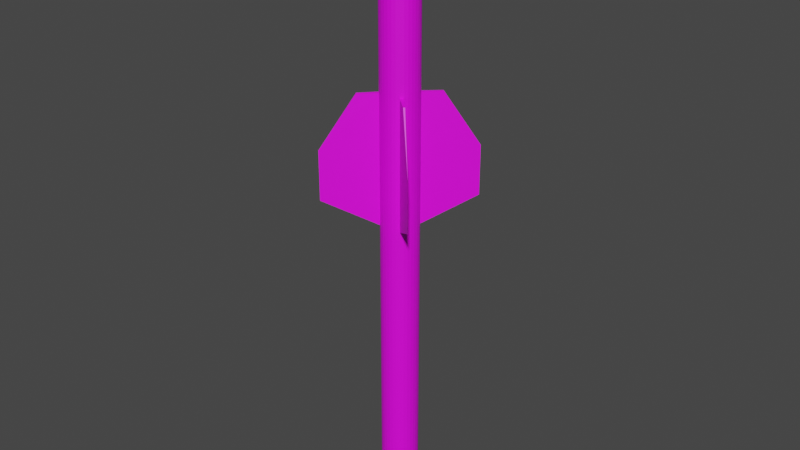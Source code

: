 # Source: Red_Top.blend  (saved by Blender 2.80.75; exported with 4.5.12 LTS)
import bpy
from mathutils import Matrix  # noqa: F401  (used for matrix-valued properties, if any)

bpy.ops.wm.read_factory_settings(use_empty=True)
scene = bpy.context.scene
scene.name = 'Scene'

# ---- collections
col_collection = bpy.data.collections.new('Collection'); scene.collection.children.link(col_collection)

# ---- images (referenced by path relative to the original .blend; pixels are not part of the script)
import os
ASSET_DIR = os.environ.get("B2B_ASSET_DIR", "")  # directory of the original .blend (textures are referenced by path, not embedded)
HERE = os.path.dirname(os.path.abspath(__file__))  # packed textures are extracted next to this script under _unpacked/

def load_image(name, relpath, width, height, colorspace="sRGB"):
    """Load a texture the original file referenced (path relative to the .blend, or extracted next to this script)."""
    p = next((c for c in (os.path.join(HERE, relpath), os.path.join(ASSET_DIR, relpath)) if relpath and os.path.exists(c)), "")
    if p:
        img = bpy.data.images.load(p, check_existing=True)
        img.name = name
    else:  # same state as the original file: an image datablock whose file is absent (Cycles renders it pink)
        img = bpy.data.images.new(name, width, height)
        img.source = "FILE"
        img.filepath = "//" + (relpath or name)
    img.colorspace_settings.name = colorspace
    return img
img_red_top_png_001 = load_image('Red Top.png.001', 'Red Top.png', 1024, 1024, 'sRGB')

# ---- materials (node trees are filled in below, after node groups)
mat_redtop = bpy.data.materials.new('RedTop')
mat_redtop.use_transparent_shadow = False

# ---- material node trees
mat_redtop.use_nodes = True; mat_redtop.node_tree.nodes.clear()
_N = mat_redtop.node_tree.nodes; _L = mat_redtop.node_tree.links
n0 = _N.new('ShaderNodeOutputMaterial'); n0.name = 'Material Output'; n0.location = (300, 300)
n1 = _N.new('ShaderNodeBsdfPrincipled'); n1.name = 'Principled BSDF'; n1.location = (10, 300)
n1.distribution = 'GGX'
n1.subsurface_method = 'BURLEY'
n1.inputs[3].default_value = 1.45
n1.inputs[27].default_value = (0.0, 0.0, 0.0, 1.0)
n1.inputs[28].default_value = 1.0
n2 = _N.new('ShaderNodeTexImage'); n2.name = 'Image Texture'; n2.location = (-336, 71)
n2.image = img_red_top_png_001
_L.new(n1.outputs[0], n0.inputs[0])
_L.new(n2.outputs[0], n1.inputs[0])
n0.is_active_output = True

# ---- world
world_world = bpy.data.worlds.new('World'); scene.world = world_world
world_world.use_nodes = True; world_world.node_tree.nodes.clear()
_N = world_world.node_tree.nodes; _L = world_world.node_tree.links
n0 = _N.new('ShaderNodeOutputWorld'); n0.name = 'World Output'; n0.location = (300, 300)
n1 = _N.new('ShaderNodeBackground'); n1.name = 'Background'; n1.location = (10, 300)
n1.inputs[0].default_value = (0.05088, 0.05088, 0.05088, 1.0)
_L.new(n1.outputs[0], n0.inputs[0])
n0.is_active_output = True
world_world.color = (0.05088, 0.05088, 0.05088)
world_world.use_sun_shadow = False
world_world.sun_shadow_jitter_overblur = 0.0

# ---- meshes
me_cylinder = bpy.data.meshes.new('Cylinder')
me_cylinder.from_pydata([(0.8815, -17.84, 0.4721), (0.8815, 10.66, 0.4721), (0.7725, -17.84, 0.635), (0.7725, 10.66, 0.635), (0.6338, -17.84, 0.7735), (0.6338, 10.66, 0.7735), (0.4707, -17.84, 0.8823), (0.4707, 10.66, 0.8823), (0.2895, -17.84, 0.9572), (0.2895, 10.66, 0.9572), (0.09721, -17.84, 0.9953), (0.09721, 10.66, 0.9953), (-0.09883, -17.84, 0.9951), (-0.09882, 10.66, 0.9951), (-0.2911, -17.84, 0.9567), (-0.2911, 10.66, 0.9567), (-0.4721, -17.84, 0.8815), (-0.4721, 10.66, 0.8815), (-0.635, -17.84, 0.7725), (-0.635, 10.66, 0.7725), (-0.7735, -17.84, 0.6338), (-0.7735, 10.66, 0.6338), (-0.8823, -17.84, 0.4707), (-0.8823, 10.66, 0.4707), (-0.9572, -17.84, 0.2895), (-0.9572, 10.66, 0.2895), (-0.9953, -17.84, 0.09721), (-0.9953, 10.66, 0.09721), (-0.9951, -17.84, -0.09883), (-0.9951, 10.66, -0.09882), (-0.9567, -17.84, -0.2911), (-0.9567, 10.66, -0.2911), (-0.8815, -17.84, -0.4721), (-0.8815, 10.66, -0.4721), (-0.7725, -17.84, -0.635), (-0.7725, 10.66, -0.635), (-0.6338, -17.84, -0.7735), (-0.6338, 10.66, -0.7735), (-0.4707, -17.84, -0.8823), (-0.4707, 10.66, -0.8823), (-0.2895, -17.84, -0.9572), (-0.2895, 10.66, -0.9572), (-0.09721, -17.84, -0.9953), (-0.09721, 10.66, -0.9953), (0.09882, -17.84, -0.9951), (0.09883, 10.66, -0.9951), (0.2911, -17.84, -0.9567), (0.2911, 10.66, -0.9567), (0.4721, -17.84, -0.8815), (0.4721, 10.66, -0.8815), (0.635, -17.84, -0.7725), (0.635, 10.66, -0.7725), (0.7735, -17.84, -0.6338), (0.7735, 10.66, -0.6338), (0.8823, -17.84, -0.4707), (0.8823, 10.66, -0.4707), (0.9572, -17.84, -0.2895), (0.9572, 10.66, -0.2895), (0.9953, -17.84, -0.09721), (0.9953, 10.66, -0.09721), (0.9951, -17.84, 0.09883), (0.9951, 10.66, 0.09883), (0.9567, -17.84, 0.2911), (0.9567, 10.66, 0.2911), (0.5643, 11.47, 0.4639), (0.644, 11.47, 0.3449), (0.463, 11.47, 0.5651), (0.3438, 11.47, 0.6445), (0.2115, 11.47, 0.6992), (0.07102, 11.47, 0.7271), (-0.07219, 11.47, 0.727), (-0.2126, 11.47, 0.6989), (-0.3449, 11.47, 0.644), (-0.4639, 11.47, 0.5643), (-0.5651, 11.47, 0.463), (-0.6445, 11.47, 0.3438), (-0.6992, 11.47, 0.2115), (-0.7271, 11.47, 0.07102), (-0.7269, 11.47, -0.07219), (-0.6989, 11.47, -0.2126), (-0.644, 11.47, -0.3449), (-0.5643, 11.47, -0.4639), (-0.463, 11.47, -0.5651), (-0.3438, 11.47, -0.6445), (-0.2115, 11.47, -0.6992), (-0.07101, 11.47, -0.7271), (0.0722, 11.47, -0.7269), (0.2126, 11.47, -0.6989), (0.3449, 11.47, -0.644), (0.4639, 11.47, -0.5643), (0.5651, 11.47, -0.463), (0.6445, 11.47, -0.3438), (0.6992, 11.47, -0.2115), (0.7271, 11.47, -0.07101), (0.727, 11.47, 0.0722), (0.6989, 11.47, 0.2126), (0.6672, 11.47, 0.5485), (0.7614, 11.47, 0.4078), (0.5474, 11.47, 0.6681), (0.4065, 11.47, 0.762), (0.25, 11.47, 0.8267), (0.08396, 11.47, 0.8596), (-0.08535, 11.47, 0.8595), (-0.2514, 11.47, 0.8263), (-0.4078, 11.47, 0.7614), (-0.5485, 11.47, 0.6672), (-0.6681, 11.47, 0.5474), (-0.762, 11.47, 0.4065), (-0.8267, 11.47, 0.25), (-0.8596, 11.47, 0.08396), (-0.8595, 11.47, -0.08535), (-0.8263, 11.47, -0.2514), (-0.7614, 11.47, -0.4078), (-0.6672, 11.47, -0.5485), (-0.5474, 11.47, -0.6681), (-0.4065, 11.47, -0.762), (-0.25, 11.47, -0.8267), (-0.08396, 11.47, -0.8596), (0.08536, 11.47, -0.8595), (0.2514, 11.47, -0.8263), (0.4078, 11.47, -0.7614), (0.5485, 11.47, -0.6672), (0.6681, 11.47, -0.5474), (0.762, 11.47, -0.4065), (0.8267, 11.47, -0.25), (0.8596, 11.47, -0.08396), (0.8595, 11.47, 0.08536), (0.8263, 11.47, 0.2514), (0.5643, 10.64, 0.4639), (0.644, 10.64, 0.3449), (0.463, 10.64, 0.5651), (0.3438, 10.64, 0.6445), (0.2115, 10.64, 0.6992), (0.07101, 10.64, 0.7271), (-0.07219, 10.64, 0.727), (-0.2126, 10.64, 0.6989), (-0.3449, 10.64, 0.644), (-0.4639, 10.64, 0.5643), (-0.5651, 10.64, 0.463), (-0.6445, 10.64, 0.3438), (-0.6992, 10.64, 0.2115), (-0.7271, 10.64, 0.07102), (-0.7269, 10.64, -0.07219), (-0.6989, 10.64, -0.2126), (-0.644, 10.64, -0.3449), (-0.5643, 10.64, -0.4639), (-0.463, 10.64, -0.5651), (-0.3438, 10.64, -0.6445), (-0.2115, 10.64, -0.6992), (-0.07101, 10.64, -0.7271), (0.0722, 10.64, -0.7269), (0.2126, 10.64, -0.6989), (0.3449, 10.64, -0.644), (0.4639, 10.64, -0.5643), (0.5651, 10.64, -0.463), (0.6445, 10.64, -0.3438), (0.6992, 10.64, -0.2115), (0.7271, 10.64, -0.07101), (0.727, 10.64, 0.0722), (0.6989, 10.64, 0.2126), (0.7997, -18.09, 0.4283), (0.7008, -18.09, 0.576), (0.5749, -18.09, 0.7017), (0.427, -18.09, 0.8004), (0.2626, -18.09, 0.8683), (0.08818, -18.09, 0.9028), (-0.08965, -18.09, 0.9027), (-0.264, -18.09, 0.8679), (-0.4283, -18.09, 0.7997), (-0.5761, -18.09, 0.7008), (-0.7017, -18.09, 0.5749), (-0.8004, -18.09, 0.427), (-0.8683, -18.09, 0.2626), (-0.9028, -18.09, 0.08818), (-0.9027, -18.09, -0.08965), (-0.8679, -18.09, -0.264), (-0.7997, -18.09, -0.4283), (-0.7008, -18.09, -0.576), (-0.5749, -18.09, -0.7017), (-0.427, -18.09, -0.8004), (-0.2626, -18.09, -0.8683), (-0.08818, -18.09, -0.9028), (0.08965, -18.09, -0.9027), (0.264, -18.09, -0.8679), (0.4283, -18.09, -0.7997), (0.576, -18.09, -0.7008), (0.7017, -18.09, -0.5749), (0.8004, -18.09, -0.427), (0.8683, -18.09, -0.2626), (0.9028, -18.09, -0.08818), (0.9027, -18.09, 0.08965), (0.8679, -18.09, 0.264), (0.6162, -18.4, 0.33), (0.5399, -18.4, 0.4438), (0.443, -18.4, 0.5407), (0.329, -18.4, 0.6167), (0.2024, -18.4, 0.669), (0.06794, -18.4, 0.6956), (-0.06908, -18.4, 0.6955), (-0.2034, -18.4, 0.6687), (-0.33, -18.4, 0.6162), (-0.4439, -18.4, 0.5399), (-0.5407, -18.4, 0.443), (-0.6167, -18.4, 0.329), (-0.669, -18.4, 0.2024), (-0.6956, -18.4, 0.06794), (-0.6955, -18.4, -0.06907), (-0.6687, -18.4, -0.2034), (-0.6162, -18.4, -0.33), (-0.5399, -18.4, -0.4438), (-0.443, -18.4, -0.5407), (-0.329, -18.4, -0.6167), (-0.2024, -18.4, -0.669), (-0.06795, -18.4, -0.6956), (0.06907, -18.4, -0.6955), (0.2034, -18.4, -0.6687), (0.33, -18.4, -0.6162), (0.4438, -18.4, -0.5399), (0.5407, -18.4, -0.443), (0.6167, -18.4, -0.329), (0.669, -18.4, -0.2024), (0.6956, -18.4, -0.06794), (0.6955, -18.4, 0.06907), (0.6687, -18.4, 0.2034), (-2.164e-06, -18.67, 0.0), (0.9951, -3.513, 0.09883), (0.9953, -3.513, -0.09721), (0.9572, -3.513, -0.2895), (0.8823, -3.513, -0.4707), (0.7735, -3.513, -0.6338), (0.635, -3.513, -0.7725), (0.4721, -3.513, -0.8815), (0.2911, -3.513, -0.9567), (0.09882, -3.513, -0.9951), (-0.09721, -3.513, -0.9953), (-0.2895, -3.513, -0.9572), (-0.4707, -3.513, -0.8823), (-0.6338, -3.513, -0.7735), (-0.7725, -3.513, -0.635), (-0.8815, -3.513, -0.4721), (-0.9567, -3.513, -0.2911), (-0.9951, -3.513, -0.09882), (-0.9953, -3.513, 0.09721), (-0.9572, -3.513, 0.2895), (-0.8823, -3.513, 0.4707), (-0.7735, -3.513, 0.6338), (-0.635, -3.513, 0.7725), (-0.4721, -3.513, 0.8815), (-0.2911, -3.513, 0.9567), (-0.09883, -3.513, 0.9951), (0.09721, -3.513, 0.9953), (0.2895, -3.513, 0.9572), (0.4707, -3.513, 0.8823), (0.6338, -3.513, 0.7735), (0.7725, -3.513, 0.635), (0.8815, -3.513, 0.4721), (0.9567, -3.513, 0.2911), (0.8815, 3.402, 0.4721), (0.9567, 3.402, 0.2911), (0.9951, 3.402, 0.09883), (0.9953, 3.402, -0.09721), (0.9572, 3.402, -0.2895), (0.8823, 3.402, -0.4707), (0.7735, 3.402, -0.6338), (0.635, 3.402, -0.7725), (0.4721, 3.402, -0.8815), (0.2911, 3.402, -0.9567), (0.09883, 3.402, -0.9951), (-0.09721, 3.402, -0.9953), (-0.2895, 3.402, -0.9572), (-0.4707, 3.402, -0.8823), (-0.6338, 3.402, -0.7735), (-0.7725, 3.402, -0.635), (-0.8815, 3.402, -0.4721), (-0.9567, 3.402, -0.2911), (-0.9951, 3.402, -0.09882), (-0.9953, 3.402, 0.09721), (-0.9572, 3.402, 0.2895), (-0.8823, 3.402, 0.4707), (-0.7735, 3.402, 0.6338), (-0.635, 3.402, 0.7725), (-0.4721, 3.402, 0.8815), (-0.2911, 3.402, 0.9567), (-0.09882, 3.402, 0.9951), (0.09721, 3.402, 0.9953), (0.2895, 3.402, 0.9572), (0.4707, 3.402, 0.8823), (0.6338, 3.402, 0.7735), (0.7725, 3.402, 0.635), (0.8815, 8.795, 0.4721), (0.9567, 8.795, 0.2911), (0.9951, 8.795, 0.09883), (0.9953, 8.795, -0.09721), (0.9572, 8.795, -0.2895), (0.8823, 8.795, -0.4707), (0.7735, 8.795, -0.6338), (0.635, 8.795, -0.7725), (0.4721, 8.795, -0.8815), (0.2911, 8.795, -0.9567), (0.09883, 8.795, -0.9951), (-0.09721, 8.795, -0.9953), (-0.2895, 8.795, -0.9572), (-0.4707, 8.795, -0.8823), (-0.6338, 8.795, -0.7735), (-0.7725, 8.795, -0.635), (-0.8815, 8.795, -0.4721), (-0.9567, 8.795, -0.2911), (-0.9951, 8.795, -0.09882), (-0.9953, 8.795, 0.09721), (-0.9572, 8.795, 0.2895), (-0.8823, 8.795, 0.4707), (-0.7735, 8.795, 0.6338), (-0.635, 8.795, 0.7725), (-0.4721, 8.795, 0.8815), (-0.2911, 8.795, 0.9567), (-0.09882, 8.795, 0.9951), (0.09721, 8.795, 0.9953), (0.2895, 8.795, 0.9572), (0.4707, 8.795, 0.8823), (0.6338, 8.795, 0.7735), (0.7725, 8.795, 0.635), (-2.061, 3.402, -0.05068), (-2.061, 3.402, 0.04734), (-3.908, -2.092, -0.00317), (-3.908, 0.56, -0.00317), (2.061, 3.402, 0.05068), (2.061, 3.402, -0.04733), (3.908, -2.092, 0.003177), (3.908, 0.56, 0.003178), (-0.05068, 3.402, 2.061), (0.04734, 3.402, 2.061), (-0.003171, 0.56, 3.908), (-0.003172, -2.092, 3.908), (0.05068, 3.402, -2.061), (-0.04733, 3.402, -2.061), (0.003175, 0.56, -3.908), (-0.002247, 10.66, 2.771), (0.003174, -2.092, -3.908), (0.002252, 10.66, -2.771), (2.771, 10.66, 0.002254), (-2.771, 10.66, -0.002248), (0.4948, 10.64, 0.4067), (0.5646, 10.64, 0.3024), (0.4059, 10.64, 0.4954), (0.3015, 10.64, 0.5651), (0.1854, 10.64, 0.6131), (0.06226, 10.64, 0.6375), (-0.0633, 10.64, 0.6374), (-0.1864, 10.64, 0.6128), (-0.3024, 10.64, 0.5646), (-0.4067, 10.64, 0.4948), (-0.4954, 10.64, 0.4059), (-0.5651, 10.64, 0.3015), (-0.6131, 10.64, 0.1854), (-0.6375, 10.64, 0.06226), (-0.6374, 10.64, -0.06329), (-0.6128, 10.64, -0.1864), (-0.5646, 10.64, -0.3024), (-0.4948, 10.64, -0.4067), (-0.4059, 10.64, -0.4954), (-0.3015, 10.64, -0.5651), (-0.1854, 10.64, -0.6131), (-0.06226, 10.64, -0.6375), (0.0633, 10.64, -0.6374), (0.1864, 10.64, -0.6128), (0.3024, 10.64, -0.5646), (0.4067, 10.64, -0.4948), (0.4954, 10.64, -0.4059), (0.5651, 10.64, -0.3015), (0.6131, 10.64, -0.1854), (0.6375, 10.64, -0.06226), (0.6374, 10.64, 0.0633), (0.6128, 10.64, 0.1864), (0.4948, 10.64, 0.4067), (0.5646, 10.64, 0.3024), (0.4059, 10.64, 0.4954), (0.3015, 10.64, 0.5651), (0.1854, 10.64, 0.6131), (0.06226, 10.64, 0.6375), (-0.0633, 10.64, 0.6374), (-0.1864, 10.64, 0.6128), (-0.3024, 10.64, 0.5646), (-0.4067, 10.64, 0.4948), (-0.4954, 10.64, 0.4059), (-0.5651, 10.64, 0.3015), (-0.6131, 10.64, 0.1854), (-0.6375, 10.64, 0.06226), (-0.6374, 10.64, -0.06329), (-0.6128, 10.64, -0.1864), (-0.5646, 10.64, -0.3024), (-0.4948, 10.64, -0.4067), (-0.4059, 10.64, -0.4954), (-0.3015, 10.64, -0.5651), (-0.1854, 10.64, -0.6131), (-0.06226, 10.64, -0.6375), (0.0633, 10.64, -0.6374), (0.1864, 10.64, -0.6128), (0.3024, 10.64, -0.5646), (0.4067, 10.64, -0.4948), (0.4954, 10.64, -0.4059), (0.5651, 10.64, -0.3015), (0.6131, 10.64, -0.1854), (0.6375, 10.64, -0.06226), (0.6374, 10.64, 0.0633), (0.6128, 10.64, 0.1864), (0.4948, 11.43, 0.4067), (0.5646, 11.43, 0.3024), (0.4059, 11.43, 0.4954), (0.3015, 11.43, 0.5651), (0.1854, 11.43, 0.6131), (0.06226, 11.43, 0.6375), (-0.0633, 11.43, 0.6374), (-0.1864, 11.43, 0.6128), (-0.3024, 11.43, 0.5646), (-0.4067, 11.43, 0.4948), (-0.4954, 11.43, 0.4059), (-0.5651, 11.43, 0.3015), (-0.6131, 11.43, 0.1854), (-0.6375, 11.43, 0.06227), (-0.6374, 11.43, -0.06329), (-0.6128, 11.43, -0.1864), (-0.5646, 11.43, -0.3024), (-0.4948, 11.43, -0.4067), (-0.4059, 11.43, -0.4954), (-0.3015, 11.43, -0.5651), (-0.1854, 11.43, -0.6131), (-0.06226, 11.43, -0.6375), (0.0633, 11.43, -0.6374), (0.1864, 11.43, -0.6128), (0.3024, 11.43, -0.5646), (0.4067, 11.43, -0.4948), (0.4954, 11.43, -0.4059), (0.5651, 11.43, -0.3015), (0.6131, 11.43, -0.1854), (0.6375, 11.43, -0.06226), (0.6374, 11.43, 0.0633), (0.6128, 11.43, 0.1864), (0.3844, 11.43, 0.316), (0.4387, 11.43, 0.2349), (0.3154, 11.43, 0.3849), (0.2342, 11.43, 0.439), (0.1441, 11.43, 0.4763), (0.04837, 11.43, 0.4953), (-0.04917, 11.43, 0.4952), (-0.1448, 11.43, 0.4761), (-0.2349, 11.43, 0.4387), (-0.316, 11.43, 0.3844), (-0.3849, 11.43, 0.3154), (-0.439, 11.43, 0.2342), (-0.4763, 11.43, 0.1441), (-0.4953, 11.43, 0.04838), (-0.4952, 11.43, -0.04917), (-0.4761, 11.43, -0.1448), (-0.4387, 11.43, -0.2349), (-0.3844, 11.43, -0.316), (-0.3154, 11.43, -0.3849), (-0.2342, 11.43, -0.439), (-0.1441, 11.43, -0.4763), (-0.04837, 11.43, -0.4952), (0.04918, 11.43, -0.4952), (0.1448, 11.43, -0.4761), (0.2349, 11.43, -0.4387), (0.316, 11.43, -0.3844), (0.3849, 11.43, -0.3154), (0.439, 11.43, -0.2342), (0.4763, 11.43, -0.1441), (0.4953, 11.43, -0.04837), (0.4952, 11.43, 0.04918), (0.4761, 11.43, 0.1448), (0.3844, 10.78, 0.316), (0.4387, 10.78, 0.2349), (0.3154, 10.78, 0.3849), (0.2342, 10.78, 0.439), (0.1441, 10.78, 0.4763), (0.04837, 10.78, 0.4953), (-0.04918, 10.78, 0.4952), (-0.1448, 10.78, 0.4761), (-0.2349, 10.78, 0.4387), (-0.316, 10.78, 0.3844), (-0.3849, 10.78, 0.3154), (-0.439, 10.78, 0.2342), (-0.4763, 10.78, 0.1441), (-0.4953, 10.78, 0.04838), (-0.4952, 10.78, -0.04917), (-0.4761, 10.78, -0.1448), (-0.4387, 10.78, -0.2349), (-0.3844, 10.78, -0.316), (-0.3154, 10.78, -0.3849), (-0.2342, 10.78, -0.439), (-0.1441, 10.78, -0.4763), (-0.04837, 10.78, -0.4952), (0.04918, 10.78, -0.4952), (0.1448, 10.78, -0.4761), (0.2349, 10.78, -0.4387), (0.316, 10.78, -0.3844), (0.3849, 10.78, -0.3154), (0.439, 10.78, -0.2342), (0.4763, 10.78, -0.1441), (0.4953, 10.78, -0.04837), (0.4952, 10.78, 0.04918), (0.4761, 10.78, 0.1448)], [], [(289, 1, 3, 320), (320, 3, 5, 319), (319, 5, 7, 318), (318, 7, 9, 317), (317, 9, 11, 316), (315, 13, 15, 314), (314, 15, 17, 313), (313, 17, 19, 312), (312, 19, 21, 311), (311, 21, 23, 310), (310, 23, 25, 309), (309, 25, 27, 308), (307, 29, 31, 306), (306, 31, 33, 305), (305, 33, 35, 304), (304, 35, 37, 303), (303, 37, 39, 302), (302, 39, 41, 301), (301, 41, 43, 300), (300, 338, 299), (299, 45, 47, 298), (298, 47, 49, 297), (297, 49, 51, 296), (296, 51, 53, 295), (295, 53, 55, 294), (294, 55, 57, 293), (293, 57, 59, 292), (15, 13, 102, 103), (291, 61, 63, 290), (290, 63, 1, 289), (4, 6, 163, 162), (86, 85, 149, 150), (33, 31, 111, 112), (51, 49, 120, 121), (7, 5, 98, 99), (25, 23, 107, 108), (43, 41, 116, 117), (61, 59, 125, 126), (17, 15, 103, 104), (35, 33, 112, 113), (53, 51, 121, 122), (9, 7, 99, 100), (27, 25, 108, 109), (45, 43, 117, 118), (63, 61, 126, 127), (19, 17, 104, 105), (37, 35, 113, 114), (55, 53, 122, 123), (11, 9, 100, 101), (29, 27, 109, 110), (47, 45, 118, 119), (3, 1, 97, 96), (1, 63, 127, 97), (21, 19, 105, 106), (39, 37, 114, 115), (57, 55, 123, 124), (13, 11, 101, 102), (31, 29, 110, 111), (49, 47, 119, 120), (5, 3, 96, 98), (23, 21, 106, 107), (41, 39, 115, 116), (59, 57, 124, 125), (65, 64, 96, 97), (64, 66, 98, 96), (66, 67, 99, 98), (67, 68, 100, 99), (68, 69, 101, 100), (69, 70, 102, 101), (70, 71, 103, 102), (71, 72, 104, 103), (72, 73, 105, 104), (73, 74, 106, 105), (74, 75, 107, 106), (75, 76, 108, 107), (76, 77, 109, 108), (77, 78, 110, 109), (78, 79, 111, 110), (79, 80, 112, 111), (80, 81, 113, 112), (81, 82, 114, 113), (82, 83, 115, 114), (83, 84, 116, 115), (84, 85, 117, 116), (85, 86, 118, 117), (86, 87, 119, 118), (87, 88, 120, 119), (88, 89, 121, 120), (89, 90, 122, 121), (90, 91, 123, 122), (91, 92, 124, 123), (92, 93, 125, 124), (93, 94, 126, 125), (94, 95, 127, 126), (95, 65, 97, 127), (136, 135, 348, 349), (73, 72, 136, 137), (87, 86, 150, 151), (74, 73, 137, 138), (88, 87, 151, 152), (75, 74, 138, 139), (89, 88, 152, 153), (76, 75, 139, 140), (90, 89, 153, 154), (77, 76, 140, 141), (91, 90, 154, 155), (78, 77, 141, 142), (64, 65, 129, 128), (92, 91, 155, 156), (79, 78, 142, 143), (66, 64, 128, 130), (93, 92, 156, 157), (80, 79, 143, 144), (67, 66, 130, 131), (94, 93, 157, 158), (81, 80, 144, 145), (68, 67, 131, 132), (95, 94, 158, 159), (82, 81, 145, 146), (69, 68, 132, 133), (65, 95, 159, 129), (83, 82, 146, 147), (70, 69, 133, 134), (84, 83, 147, 148), (71, 70, 134, 135), (85, 84, 148, 149), (72, 71, 135, 136), (160, 161, 193, 192), (22, 24, 172, 171), (40, 42, 181, 180), (58, 60, 190, 189), (14, 16, 168, 167), (32, 34, 177, 176), (50, 52, 186, 185), (6, 8, 164, 163), (24, 26, 173, 172), (42, 44, 182, 181), (60, 62, 191, 190), (16, 18, 169, 168), (34, 36, 178, 177), (52, 54, 187, 186), (8, 10, 165, 164), (26, 28, 174, 173), (44, 46, 183, 182), (0, 2, 161, 160), (62, 0, 160, 191), (18, 20, 170, 169), (36, 38, 179, 178), (54, 56, 188, 187), (10, 12, 166, 165), (28, 30, 175, 174), (46, 48, 184, 183), (2, 4, 162, 161), (20, 22, 171, 170), (38, 40, 180, 179), (56, 58, 189, 188), (12, 14, 167, 166), (30, 32, 176, 175), (48, 50, 185, 184), (195, 196, 224), (187, 188, 220, 219), (174, 175, 207, 206), (161, 162, 194, 193), (188, 189, 221, 220), (175, 176, 208, 207), (162, 163, 195, 194), (189, 190, 222, 221), (176, 177, 209, 208), (163, 164, 196, 195), (190, 191, 223, 222), (177, 178, 210, 209), (164, 165, 197, 196), (191, 160, 192, 223), (178, 179, 211, 210), (165, 166, 198, 197), (179, 180, 212, 211), (166, 167, 199, 198), (180, 181, 213, 212), (167, 168, 200, 199), (181, 182, 214, 213), (168, 169, 201, 200), (182, 183, 215, 214), (169, 170, 202, 201), (183, 184, 216, 215), (170, 171, 203, 202), (184, 185, 217, 216), (171, 172, 204, 203), (185, 186, 218, 217), (172, 173, 205, 204), (186, 187, 219, 218), (173, 174, 206, 205), (62, 256, 255, 0), (222, 223, 224), (209, 210, 224), (196, 197, 224), (223, 192, 224), (210, 211, 224), (197, 198, 224), (211, 212, 224), (198, 199, 224), (212, 213, 224), (199, 200, 224), (213, 214, 224), (200, 201, 224), (214, 215, 224), (201, 202, 224), (215, 216, 224), (202, 203, 224), (216, 217, 224), (203, 204, 224), (217, 218, 224), (204, 205, 224), (218, 219, 224), (205, 206, 224), (192, 193, 224), (219, 220, 224), (206, 207, 224), (193, 194, 224), (220, 221, 224), (207, 208, 224), (194, 195, 224), (221, 222, 224), (208, 209, 224), (60, 225, 256, 62), (58, 226, 225, 60), (56, 227, 226, 58), (54, 228, 227, 56), (52, 229, 228, 54), (50, 230, 229, 52), (48, 231, 230, 50), (46, 232, 231, 48), (44, 233, 232, 46), (42, 234, 233, 44), (40, 235, 234, 42), (38, 236, 235, 40), (36, 237, 236, 38), (34, 238, 237, 36), (32, 239, 238, 34), (30, 240, 239, 32), (28, 241, 240, 30), (26, 242, 241, 28), (24, 243, 242, 26), (22, 244, 243, 24), (20, 245, 244, 22), (18, 246, 245, 20), (16, 247, 246, 18), (14, 248, 247, 16), (12, 249, 248, 14), (10, 250, 249, 12), (8, 251, 250, 10), (6, 252, 251, 8), (4, 253, 252, 6), (2, 254, 253, 4), (0, 255, 254, 2), (256, 258, 257, 255), (225, 259, 258, 256), (227, 261, 260, 226), (228, 262, 261, 227), (229, 263, 262, 228), (230, 264, 263, 229), (231, 265, 264, 230), (232, 266, 265, 231), (233, 267, 266, 232), (268, 267, 333, 334), (235, 269, 268, 234), (236, 270, 269, 235), (237, 271, 270, 236), (238, 272, 271, 237), (239, 273, 272, 238), (240, 274, 273, 239), (241, 275, 274, 240), (243, 277, 276, 242), (244, 278, 277, 243), (245, 279, 278, 244), (246, 280, 279, 245), (247, 281, 280, 246), (248, 282, 281, 247), (249, 283, 282, 248), (251, 285, 284, 250), (252, 286, 285, 251), (253, 287, 286, 252), (254, 288, 287, 253), (255, 257, 288, 254), (258, 290, 289, 257), (259, 291, 290, 258), (260, 292, 291, 259), (261, 293, 292, 260), (262, 294, 293, 261), (263, 295, 294, 262), (264, 296, 295, 263), (265, 297, 296, 264), (266, 298, 297, 265), (267, 299, 298, 266), (268, 300, 299, 267), (269, 301, 300, 268), (270, 302, 301, 269), (271, 303, 302, 270), (272, 304, 303, 271), (273, 305, 304, 272), (274, 306, 305, 273), (275, 307, 306, 274), (276, 308, 307, 275), (277, 309, 308, 276), (278, 310, 309, 277), (279, 311, 310, 278), (280, 312, 311, 279), (281, 313, 312, 280), (282, 314, 313, 281), (283, 315, 314, 282), (284, 316, 315, 283), (285, 317, 316, 284), (286, 318, 317, 285), (287, 319, 318, 286), (288, 320, 319, 287), (257, 289, 320, 288), (276, 275, 321, 322), (242, 276, 322, 324, 323), (241, 323, 324, 321, 275), (322, 321, 324), (241, 242, 323), (326, 325, 328), (260, 259, 325, 326), (225, 327, 328, 325, 259), (226, 260, 326, 328, 327), (225, 226, 327), (284, 283, 329, 330), (250, 284, 330, 331, 332), (249, 332, 331, 329, 283), (249, 250, 332), (330, 329, 331), (233, 337, 335, 333, 267), (316, 11, 336), (234, 268, 334, 335, 337), (334, 333, 335), (233, 234, 337), (13, 315, 336), (316, 336, 315), (11, 13, 336), (291, 339, 61), (292, 59, 339), (292, 339, 291), (43, 45, 338), (300, 43, 338), (59, 61, 339), (45, 299, 338), (308, 27, 340), (29, 307, 340), (308, 340, 307), (27, 29, 340), (354, 353, 385, 386), (150, 149, 362, 363), (137, 136, 349, 350), (151, 150, 363, 364), (138, 137, 350, 351), (152, 151, 364, 365), (139, 138, 351, 352), (153, 152, 365, 366), (140, 139, 352, 353), (154, 153, 366, 367), (141, 140, 353, 354), (155, 154, 367, 368), (142, 141, 354, 355), (128, 129, 342, 341), (156, 155, 368, 369), (143, 142, 355, 356), (130, 128, 341, 343), (157, 156, 369, 370), (144, 143, 356, 357), (131, 130, 343, 344), (158, 157, 370, 371), (145, 144, 357, 358), (132, 131, 344, 345), (159, 158, 371, 372), (146, 145, 358, 359), (133, 132, 345, 346), (129, 159, 372, 342), (147, 146, 359, 360), (134, 133, 346, 347), (148, 147, 360, 361), (135, 134, 347, 348), (149, 148, 361, 362), (389, 388, 420, 421), (368, 367, 399, 400), (355, 354, 386, 387), (341, 342, 374, 373), (369, 368, 400, 401), (356, 355, 387, 388), (343, 341, 373, 375), (370, 369, 401, 402), (357, 356, 388, 389), (344, 343, 375, 376), (371, 370, 402, 403), (358, 357, 389, 390), (345, 344, 376, 377), (372, 371, 403, 404), (359, 358, 390, 391), (346, 345, 377, 378), (342, 372, 404, 374), (360, 359, 391, 392), (347, 346, 378, 379), (361, 360, 392, 393), (348, 347, 379, 380), (362, 361, 393, 394), (349, 348, 380, 381), (363, 362, 394, 395), (350, 349, 381, 382), (364, 363, 395, 396), (351, 350, 382, 383), (365, 364, 396, 397), (352, 351, 383, 384), (366, 365, 397, 398), (353, 352, 384, 385), (367, 366, 398, 399), (424, 423, 455, 456), (376, 375, 407, 408), (403, 402, 434, 435), (390, 389, 421, 422), (377, 376, 408, 409), (404, 403, 435, 436), (391, 390, 422, 423), (378, 377, 409, 410), (374, 404, 436, 406), (392, 391, 423, 424), (379, 378, 410, 411), (393, 392, 424, 425), (380, 379, 411, 412), (394, 393, 425, 426), (381, 380, 412, 413), (395, 394, 426, 427), (382, 381, 413, 414), (396, 395, 427, 428), (383, 382, 414, 415), (397, 396, 428, 429), (384, 383, 415, 416), (398, 397, 429, 430), (385, 384, 416, 417), (399, 398, 430, 431), (386, 385, 417, 418), (400, 399, 431, 432), (387, 386, 418, 419), (373, 374, 406, 405), (401, 400, 432, 433), (388, 387, 419, 420), (375, 373, 405, 407), (402, 401, 433, 434), (459, 458, 490, 491), (411, 410, 442, 443), (425, 424, 456, 457), (412, 411, 443, 444), (426, 425, 457, 458), (413, 412, 444, 445), (427, 426, 458, 459), (414, 413, 445, 446), (428, 427, 459, 460), (415, 414, 446, 447), (429, 428, 460, 461), (416, 415, 447, 448), (430, 429, 461, 462), (417, 416, 448, 449), (431, 430, 462, 463), (418, 417, 449, 450), (432, 431, 463, 464), (419, 418, 450, 451), (405, 406, 438, 437), (433, 432, 464, 465), (420, 419, 451, 452), (407, 405, 437, 439), (434, 433, 465, 466), (421, 420, 452, 453), (408, 407, 439, 440), (435, 434, 466, 467), (422, 421, 453, 454), (409, 408, 440, 441), (436, 435, 467, 468), (423, 422, 454, 455), (410, 409, 441, 442), (406, 436, 468, 438), (469, 470, 500, 499, 498, 497, 496, 495, 494, 493, 492, 491, 490, 489, 488, 487, 486, 485, 484, 483, 482, 481, 480, 479, 478, 477, 476, 475, 474, 473, 472, 471), (446, 445, 477, 478), (460, 459, 491, 492), (447, 446, 478, 479), (461, 460, 492, 493), (448, 447, 479, 480), (462, 461, 493, 494), (449, 448, 480, 481), (463, 462, 494, 495), (450, 449, 481, 482), (464, 463, 495, 496), (451, 450, 482, 483), (437, 438, 470, 469), (465, 464, 496, 497), (452, 451, 483, 484), (439, 437, 469, 471), (466, 465, 497, 498), (453, 452, 484, 485), (440, 439, 471, 472), (467, 466, 498, 499), (454, 453, 485, 486), (441, 440, 472, 473), (468, 467, 499, 500), (455, 454, 486, 487), (442, 441, 473, 474), (438, 468, 500, 470), (456, 455, 487, 488), (443, 442, 474, 475), (457, 456, 488, 489), (444, 443, 475, 476), (458, 457, 489, 490), (445, 444, 476, 477), (62, 0, 2, 4, 6, 8, 10, 12, 14, 16, 18, 20, 22, 24, 26, 28, 30, 32, 34, 36, 38, 40, 42, 44, 46, 48, 50, 52, 54, 56, 58, 60)])
_uv = me_cylinder.uv_layers.new(name='UVMap')
_uv.uv.foreach_set('vector', [0.03519, 0.1335, 0.03519, 0.07786, 0.04033, 0.0779, 0.04033, 0.1335, 0.04033, 0.1335, 0.04033, 0.0779, 0.04481, 0.07795, 0.04481, 0.1336, 0.09723, 0.1336, 0.09723, 0.07795, 0.1018, 0.07789, 0.1018, 0.1335, 0.1018, 0.1335, 0.1018, 0.07789, 0.107, 0.07785, 0.107, 0.1335, 0.107, 0.1335, 0.107, 0.07785, 0.1126, 0.07783, 0.1126, 0.1334, 0.1185, 0.1334, 0.1185, 0.07782, 0.1243, 0.07783, 0.1243, 0.1334, 0.1243, 0.1334, 0.1243, 0.07783, 0.1299, 0.07786, 0.1299, 0.1335, 0.1299, 0.1335, 0.1299, 0.07786, 0.135, 0.0779, 0.135, 0.1335, 0.135, 0.1335, 0.135, 0.0779, 0.1395, 0.07795, 0.1395, 0.1336, 0.1869, 0.1334, 0.1869, 0.07779, 0.1823, 0.07774, 0.1823, 0.1333, 0.1823, 0.1333, 0.1823, 0.07774, 0.1771, 0.0777, 0.1771, 0.1333, 0.1771, 0.1333, 0.1771, 0.0777, 0.1714, 0.07767, 0.1714, 0.1333, 0.1656, 0.1333, 0.1656, 0.07766, 0.1598, 0.07767, 0.1598, 0.1333, 0.1598, 0.1333, 0.1598, 0.07767, 0.1542, 0.0777, 0.1542, 0.1333, 0.1542, 0.1333, 0.1542, 0.0777, 0.1491, 0.07774, 0.1491, 0.1333, 0.1491, 0.1333, 0.1491, 0.07774, 0.1446, 0.0778, 0.1446, 0.1334, 0.04988, 0.1336, 0.04988, 0.07795, 0.05446, 0.07789, 0.05446, 0.1335, 0.05446, 0.1335, 0.05446, 0.07789, 0.05966, 0.07785, 0.05966, 0.1335, 0.05966, 0.1335, 0.05966, 0.07785, 0.06529, 0.07783, 0.06529, 0.1334, 0.5849, 0.3676, 0.5906, 0.3057, 0.5906, 0.3686, 0.07113, 0.1334, 0.07113, 0.07782, 0.07695, 0.07783, 0.07695, 0.1334, 0.07695, 0.1334, 0.07695, 0.07783, 0.08254, 0.07786, 0.08254, 0.1335, 0.08254, 0.1335, 0.08254, 0.07786, 0.08767, 0.0779, 0.08767, 0.1335, 0.08767, 0.1335, 0.08767, 0.0779, 0.09216, 0.07795, 0.09216, 0.1336, 0.002537, 0.1336, 0.002537, 0.07795, 0.007112, 0.07789, 0.007112, 0.1335, 0.007112, 0.1335, 0.007112, 0.07789, 0.01231, 0.07785, 0.01231, 0.1335, 0.01231, 0.1335, 0.01231, 0.07785, 0.01794, 0.07783, 0.01794, 0.1334, 0.1243, 0.07783, 0.1185, 0.07782, 0.1184, 0.05357, 0.1235, 0.05358, 0.02378, 0.1334, 0.02378, 0.07782, 0.02961, 0.07783, 0.02961, 0.1334, 0.02961, 0.1334, 0.02961, 0.07783, 0.03519, 0.07786, 0.03519, 0.1335, 0.09723, 0.9297, 0.1018, 0.9296, 0.1033, 0.9371, 0.09917, 0.9371, 0.6039, 0.5148, 0.6039, 0.5191, 0.579, 0.5191, 0.5789, 0.5148, 0.1542, 0.0777, 0.1598, 0.07767, 0.1606, 0.05342, 0.1558, 0.05344, 0.08767, 0.0779, 0.08254, 0.07786, 0.08093, 0.0536, 0.08537, 0.05364, 0.1018, 0.07789, 0.09723, 0.07795, 0.1001, 0.05368, 0.104, 0.05363, 0.1771, 0.0777, 0.1823, 0.07774, 0.1801, 0.05347, 0.1756, 0.05344, 0.06529, 0.07783, 0.05966, 0.07785, 0.06117, 0.0536, 0.06604, 0.05358, 0.02378, 0.07782, 0.01794, 0.07783, 0.01869, 0.05358, 0.02373, 0.05357, 0.1299, 0.07786, 0.1243, 0.07783, 0.1235, 0.05358, 0.1283, 0.0536, 0.1491, 0.07774, 0.1542, 0.0777, 0.1558, 0.05344, 0.1514, 0.05348, 0.09216, 0.07795, 0.08767, 0.0779, 0.08537, 0.05364, 0.08924, 0.05368, 0.107, 0.07785, 0.1018, 0.07789, 0.104, 0.05363, 0.1085, 0.0536, 0.1714, 0.07767, 0.1771, 0.0777, 0.1756, 0.05344, 0.1707, 0.05342, 0.07113, 0.07782, 0.06529, 0.07783, 0.06604, 0.05358, 0.07108, 0.05357, 0.02961, 0.07783, 0.02378, 0.07782, 0.02373, 0.05357, 0.02876, 0.05358, 0.135, 0.0779, 0.1299, 0.07786, 0.1283, 0.0536, 0.1327, 0.05364, 0.1446, 0.0778, 0.1491, 0.07774, 0.1514, 0.05348, 0.1475, 0.05353, 0.007112, 0.07789, 0.002537, 0.07795, 0.005382, 0.05368, 0.009334, 0.05363, 0.1126, 0.07783, 0.107, 0.07785, 0.1085, 0.0536, 0.1134, 0.05358, 0.1656, 0.07766, 0.1714, 0.07767, 0.1707, 0.05342, 0.1657, 0.05341, 0.07695, 0.07783, 0.07113, 0.07782, 0.07108, 0.05357, 0.07611, 0.05358, 0.04033, 0.0779, 0.03519, 0.07786, 0.03359, 0.0536, 0.03802, 0.05364, 0.03519, 0.07786, 0.02961, 0.07783, 0.02876, 0.05358, 0.03359, 0.0536, 0.1395, 0.07795, 0.135, 0.0779, 0.1327, 0.05364, 0.1366, 0.05368, 0.05446, 0.07789, 0.04988, 0.07795, 0.05273, 0.05368, 0.05668, 0.05363, 0.01231, 0.07785, 0.007112, 0.07789, 0.009334, 0.05363, 0.01383, 0.0536, 0.1185, 0.07782, 0.1126, 0.07783, 0.1134, 0.05358, 0.1184, 0.05357, 0.1598, 0.07767, 0.1656, 0.07766, 0.1657, 0.05341, 0.1606, 0.05342, 0.08254, 0.07786, 0.07695, 0.07783, 0.07611, 0.05358, 0.08093, 0.0536, 0.04481, 0.07795, 0.04033, 0.0779, 0.03802, 0.05364, 0.04189, 0.05368, 0.1823, 0.07774, 0.1869, 0.07779, 0.184, 0.05352, 0.1801, 0.05347, 0.05966, 0.07785, 0.05446, 0.07789, 0.05668, 0.05363, 0.06117, 0.0536, 0.01794, 0.07783, 0.01231, 0.07785, 0.01383, 0.0536, 0.01869, 0.05358, 0.2391, 0.5839, 0.2399, 0.5797, 0.2439, 0.58, 0.2429, 0.585, 0.2399, 0.5797, 0.2399, 0.5754, 0.2439, 0.575, 0.2439, 0.58, 0.2399, 0.5754, 0.2391, 0.5712, 0.2429, 0.57, 0.2439, 0.575, 0.2391, 0.5712, 0.2374, 0.5672, 0.2409, 0.5653, 0.2429, 0.57, 0.2374, 0.5672, 0.235, 0.5637, 0.2381, 0.5611, 0.2409, 0.5653, 0.235, 0.5637, 0.232, 0.5606, 0.2345, 0.5576, 0.2381, 0.5611, 0.232, 0.5606, 0.2285, 0.5583, 0.2303, 0.5547, 0.2345, 0.5576, 0.2285, 0.5583, 0.2245, 0.5566, 0.2257, 0.5528, 0.2303, 0.5547, 0.2245, 0.5566, 0.2203, 0.5558, 0.2207, 0.5518, 0.2257, 0.5528, 0.2203, 0.5558, 0.216, 0.5558, 0.2156, 0.5518, 0.2207, 0.5518, 0.216, 0.5558, 0.2118, 0.5566, 0.2107, 0.5528, 0.2156, 0.5518, 0.2118, 0.5566, 0.2079, 0.5583, 0.206, 0.5547, 0.2107, 0.5528, 0.2079, 0.5583, 0.2043, 0.5606, 0.2018, 0.5576, 0.206, 0.5547, 0.2043, 0.5606, 0.2013, 0.5637, 0.1982, 0.5611, 0.2018, 0.5576, 0.2013, 0.5637, 0.1989, 0.5672, 0.1954, 0.5653, 0.1982, 0.5611, 0.1989, 0.5672, 0.1973, 0.5712, 0.1935, 0.57, 0.1954, 0.5653, 0.1973, 0.5712, 0.1964, 0.5754, 0.1925, 0.575, 0.1935, 0.57, 0.1964, 0.5754, 0.1964, 0.5797, 0.1925, 0.58, 0.1925, 0.575, 0.1964, 0.5797, 0.1973, 0.5839, 0.1935, 0.585, 0.1925, 0.58, 0.1973, 0.5839, 0.1989, 0.5878, 0.1954, 0.5897, 0.1935, 0.585, 0.1989, 0.5878, 0.2013, 0.5914, 0.1982, 0.5939, 0.1954, 0.5897, 0.2013, 0.5914, 0.2043, 0.5944, 0.2018, 0.5975, 0.1982, 0.5939, 0.2043, 0.5944, 0.2079, 0.5968, 0.206, 0.6003, 0.2018, 0.5975, 0.2079, 0.5968, 0.2118, 0.5984, 0.2107, 0.6022, 0.206, 0.6003, 0.2118, 0.5984, 0.216, 0.5992, 0.2156, 0.6032, 0.2107, 0.6022, 0.216, 0.5992, 0.2203, 0.5992, 0.2207, 0.6032, 0.2156, 0.6032, 0.2203, 0.5992, 0.2245, 0.5984, 0.2257, 0.6022, 0.2207, 0.6032, 0.2245, 0.5984, 0.2285, 0.5968, 0.2303, 0.6003, 0.2257, 0.6022, 0.2285, 0.5968, 0.232, 0.5944, 0.2345, 0.5975, 0.2303, 0.6003, 0.232, 0.5944, 0.235, 0.5914, 0.2381, 0.5939, 0.2345, 0.5975, 0.235, 0.5914, 0.2374, 0.5878, 0.2409, 0.5897, 0.2381, 0.5939, 0.2374, 0.5878, 0.2391, 0.5839, 0.2429, 0.585, 0.2409, 0.5897, 0.2949, 0.5874, 0.2925, 0.5838, 0.2949, 0.5826, 0.2969, 0.5857, 0.4083, 0.5787, 0.4084, 0.5749, 0.4333, 0.5749, 0.4332, 0.5787, 0.6039, 0.5106, 0.6039, 0.5148, 0.5789, 0.5148, 0.579, 0.5106, 0.4083, 0.5819, 0.4083, 0.5787, 0.4332, 0.5787, 0.4332, 0.5819, 0.6039, 0.5065, 0.6039, 0.5106, 0.579, 0.5106, 0.579, 0.5065, 0.3803, 0.5544, 0.3803, 0.5511, 0.4052, 0.5511, 0.4052, 0.5544, 0.6039, 0.5028, 0.6039, 0.5065, 0.579, 0.5065, 0.579, 0.5028, 0.3803, 0.5582, 0.3803, 0.5544, 0.4052, 0.5544, 0.4053, 0.5582, 0.604, 0.4995, 0.6039, 0.5028, 0.579, 0.5028, 0.579, 0.4995, 0.3804, 0.5623, 0.3803, 0.5582, 0.4053, 0.5582, 0.4053, 0.5623, 0.579, 0.4682, 0.579, 0.4649, 0.6039, 0.4649, 0.6039, 0.4682, 0.3804, 0.5666, 0.3804, 0.5623, 0.4053, 0.5623, 0.4053, 0.5666, 0.579, 0.4925, 0.579, 0.4887, 0.6039, 0.4887, 0.6039, 0.4925, 0.579, 0.472, 0.579, 0.4682, 0.6039, 0.4682, 0.6039, 0.472, 0.3804, 0.5708, 0.3804, 0.5666, 0.4053, 0.5666, 0.4053, 0.5708, 0.5789, 0.4958, 0.579, 0.4925, 0.6039, 0.4925, 0.6039, 0.4958, 0.579, 0.4761, 0.579, 0.472, 0.6039, 0.472, 0.604, 0.4761, 0.3803, 0.5749, 0.3804, 0.5708, 0.4053, 0.5708, 0.4053, 0.5749, 0.4083, 0.5544, 0.4083, 0.5511, 0.4332, 0.5511, 0.4332, 0.5544, 0.579, 0.4804, 0.579, 0.4761, 0.604, 0.4761, 0.604, 0.4804, 0.3803, 0.5787, 0.3803, 0.5749, 0.4053, 0.5749, 0.4052, 0.5787, 0.4084, 0.5582, 0.4083, 0.5544, 0.4332, 0.5544, 0.4333, 0.5582, 0.579, 0.4847, 0.579, 0.4804, 0.604, 0.4804, 0.6039, 0.4847, 0.3803, 0.5819, 0.3803, 0.5787, 0.4052, 0.5787, 0.4052, 0.5819, 0.4084, 0.5623, 0.4084, 0.5582, 0.4333, 0.5582, 0.4333, 0.5623, 0.579, 0.4887, 0.579, 0.4847, 0.6039, 0.4847, 0.6039, 0.4887, 0.6039, 0.527, 0.604, 0.5304, 0.579, 0.5304, 0.579, 0.527, 0.4084, 0.5666, 0.4084, 0.5623, 0.4333, 0.5623, 0.4333, 0.5666, 0.6039, 0.5232, 0.6039, 0.527, 0.579, 0.527, 0.579, 0.5232, 0.4084, 0.5708, 0.4084, 0.5666, 0.4333, 0.5666, 0.4333, 0.5708, 0.6039, 0.5191, 0.6039, 0.5232, 0.579, 0.5232, 0.579, 0.5191, 0.4084, 0.5749, 0.4084, 0.5708, 0.4333, 0.5708, 0.4333, 0.5749, 0.0341, 0.937, 0.03876, 0.9371, 0.03523, 0.9464, 0.03165, 0.9464, 0.1823, 0.9295, 0.1771, 0.9294, 0.176, 0.9369, 0.1808, 0.9369, 0.05966, 0.9296, 0.06529, 0.9296, 0.0658, 0.937, 0.06069, 0.937, 0.01794, 0.9296, 0.02378, 0.9295, 0.02375, 0.937, 0.01845, 0.937, 0.1243, 0.9296, 0.1299, 0.9296, 0.1288, 0.937, 0.1237, 0.937, 0.1542, 0.9294, 0.1491, 0.9295, 0.1506, 0.9369, 0.1553, 0.9369, 0.08767, 0.9296, 0.09216, 0.9297, 0.09017, 0.9371, 0.0861, 0.9371, 0.1018, 0.9296, 0.107, 0.9296, 0.108, 0.937, 0.1033, 0.9371, 0.1771, 0.9294, 0.1714, 0.9294, 0.1709, 0.9369, 0.176, 0.9369, 0.06529, 0.9296, 0.07113, 0.9295, 0.07109, 0.937, 0.0658, 0.937, 0.02378, 0.9295, 0.02961, 0.9296, 0.02903, 0.937, 0.02375, 0.937, 0.1299, 0.9296, 0.135, 0.9296, 0.1334, 0.9371, 0.1288, 0.937, 0.1491, 0.9295, 0.1446, 0.9295, 0.1466, 0.937, 0.1506, 0.9369, 0.002536, 0.9297, 0.007112, 0.9296, 0.008626, 0.9371, 0.004475, 0.9371, 0.107, 0.9296, 0.1126, 0.9296, 0.1131, 0.937, 0.108, 0.937, 0.1714, 0.9294, 0.1656, 0.9294, 0.1656, 0.9369, 0.1709, 0.9369, 0.07113, 0.9295, 0.07695, 0.9296, 0.07638, 0.937, 0.07109, 0.937, 0.03519, 0.9296, 0.04033, 0.9296, 0.03876, 0.9371, 0.0341, 0.937, 0.02961, 0.9296, 0.03519, 0.9296, 0.0341, 0.937, 0.02903, 0.937, 0.135, 0.9296, 0.1395, 0.9297, 0.1375, 0.9371, 0.1334, 0.9371, 0.04988, 0.9297, 0.05446, 0.9296, 0.05597, 0.9371, 0.05182, 0.9371, 0.007112, 0.9296, 0.01231, 0.9296, 0.01334, 0.937, 0.008626, 0.9371, 0.1126, 0.9296, 0.1185, 0.9295, 0.1184, 0.937, 0.1131, 0.937, 0.1656, 0.9294, 0.1598, 0.9294, 0.1604, 0.9369, 0.1656, 0.9369, 0.07695, 0.9296, 0.08254, 0.9296, 0.08145, 0.937, 0.07638, 0.937, 0.04033, 0.9296, 0.04481, 0.9297, 0.04282, 0.9371, 0.03876, 0.9371, 0.1869, 0.9295, 0.1823, 0.9295, 0.1808, 0.9369, 0.1849, 0.937, 0.05446, 0.9296, 0.05966, 0.9296, 0.06069, 0.937, 0.05597, 0.9371, 0.01231, 0.9296, 0.01794, 0.9296, 0.01845, 0.937, 0.01334, 0.937, 0.1185, 0.9295, 0.1243, 0.9296, 0.1237, 0.937, 0.1184, 0.937, 0.1598, 0.9294, 0.1542, 0.9294, 0.1553, 0.9369, 0.1604, 0.9369, 0.08254, 0.9296, 0.08767, 0.9296, 0.0861, 0.9371, 0.08145, 0.937, 0.2508, 0.4666, 0.2548, 0.4659, 0.2544, 0.4846, 0.008626, 0.9371, 0.01334, 0.937, 0.01566, 0.9464, 0.01202, 0.9464, 0.1656, 0.9369, 0.1604, 0.9369, 0.1616, 0.9462, 0.1657, 0.9462, 0.03876, 0.9371, 0.04282, 0.9371, 0.03837, 0.9464, 0.03523, 0.9464, 0.01334, 0.937, 0.01845, 0.937, 0.01959, 0.9463, 0.01566, 0.9464, 0.1604, 0.9369, 0.1553, 0.9369, 0.1577, 0.9462, 0.1616, 0.9462, 0.09917, 0.9371, 0.1033, 0.9371, 0.1067, 0.9464, 0.1035, 0.9464, 0.01845, 0.937, 0.02375, 0.937, 0.02367, 0.9463, 0.01959, 0.9463, 0.2762, 0.5059, 0.2722, 0.5095, 0.2675, 0.5027, 0.2706, 0.5, 0.1033, 0.9371, 0.108, 0.937, 0.1103, 0.9464, 0.1067, 0.9464, 0.02375, 0.937, 0.02903, 0.937, 0.02774, 0.9463, 0.02367, 0.9463, 0.2722, 0.5095, 0.2676, 0.5122, 0.264, 0.5047, 0.2675, 0.5027, 0.108, 0.937, 0.1131, 0.937, 0.1143, 0.9463, 0.1103, 0.9464, 0.02903, 0.937, 0.0341, 0.937, 0.03165, 0.9464, 0.02774, 0.9463, 0.2676, 0.5122, 0.2626, 0.5139, 0.2601, 0.5061, 0.264, 0.5047, 0.1131, 0.937, 0.1184, 0.937, 0.1184, 0.9463, 0.1143, 0.9463, 0.05597, 0.9371, 0.06069, 0.937, 0.063, 0.9464, 0.05937, 0.9464, 0.1184, 0.937, 0.1237, 0.937, 0.1224, 0.9463, 0.1184, 0.9463, 0.06069, 0.937, 0.0658, 0.937, 0.06694, 0.9463, 0.063, 0.9464, 0.1237, 0.937, 0.1288, 0.937, 0.1263, 0.9464, 0.1224, 0.9463, 0.0658, 0.937, 0.07109, 0.937, 0.07102, 0.9463, 0.06694, 0.9463, 0.1288, 0.937, 0.1334, 0.9371, 0.1299, 0.9464, 0.1263, 0.9464, 0.07109, 0.937, 0.07638, 0.937, 0.07509, 0.9463, 0.07102, 0.9463, 0.1334, 0.9371, 0.1375, 0.9371, 0.1331, 0.9464, 0.1299, 0.9464, 0.07638, 0.937, 0.08145, 0.937, 0.07899, 0.9464, 0.07509, 0.9463, 0.1849, 0.937, 0.1808, 0.9369, 0.1774, 0.9462, 0.1806, 0.9463, 0.08145, 0.937, 0.0861, 0.9371, 0.08258, 0.9464, 0.07899, 0.9464, 0.1808, 0.9369, 0.176, 0.9369, 0.1737, 0.9462, 0.1774, 0.9462, 0.0861, 0.9371, 0.09017, 0.9371, 0.08572, 0.9464, 0.08258, 0.9464, 0.176, 0.9369, 0.1709, 0.9369, 0.1698, 0.9462, 0.1737, 0.9462, 0.004475, 0.9371, 0.008626, 0.9371, 0.01202, 0.9464, 0.008821, 0.9464, 0.1709, 0.9369, 0.1656, 0.9369, 0.1657, 0.9462, 0.1698, 0.9462, 0.02961, 0.9296, 0.02961, 0.5014, 0.03519, 0.5014, 0.03519, 0.9296, 0.2361, 0.4796, 0.2379, 0.476, 0.2544, 0.4846, 0.2675, 0.5027, 0.264, 0.5047, 0.2544, 0.4846, 0.2548, 0.4659, 0.2589, 0.4661, 0.2544, 0.4846, 0.2379, 0.476, 0.2404, 0.4727, 0.2544, 0.4846, 0.264, 0.5047, 0.2601, 0.5061, 0.2544, 0.4846, 0.2589, 0.4661, 0.2628, 0.467, 0.2544, 0.4846, 0.2601, 0.5061, 0.2561, 0.5067, 0.2544, 0.4846, 0.2628, 0.467, 0.2665, 0.4687, 0.2544, 0.4846, 0.2561, 0.5067, 0.252, 0.5066, 0.2544, 0.4846, 0.2665, 0.4687, 0.2697, 0.4711, 0.2544, 0.4846, 0.252, 0.5066, 0.2481, 0.5056, 0.2544, 0.4846, 0.2697, 0.4711, 0.2724, 0.474, 0.2544, 0.4846, 0.2481, 0.5056, 0.2445, 0.5039, 0.2544, 0.4846, 0.2724, 0.474, 0.2744, 0.4775, 0.2544, 0.4846, 0.2445, 0.5039, 0.2412, 0.5016, 0.2544, 0.4846, 0.2744, 0.4775, 0.2757, 0.4812, 0.2544, 0.4846, 0.2412, 0.5016, 0.2386, 0.4986, 0.2544, 0.4846, 0.2757, 0.4812, 0.2762, 0.4852, 0.2544, 0.4846, 0.2386, 0.4986, 0.2366, 0.4952, 0.2544, 0.4846, 0.2762, 0.4852, 0.2759, 0.4892, 0.2544, 0.4846, 0.2366, 0.4952, 0.2353, 0.4914, 0.2544, 0.4846, 0.2759, 0.4892, 0.2749, 0.4931, 0.2544, 0.4846, 0.2404, 0.4727, 0.2434, 0.47, 0.2544, 0.4846, 0.2353, 0.4914, 0.2347, 0.4875, 0.2544, 0.4846, 0.2749, 0.4931, 0.273, 0.4967, 0.2544, 0.4846, 0.2434, 0.47, 0.247, 0.4679, 0.2544, 0.4846, 0.2347, 0.4875, 0.235, 0.4835, 0.2544, 0.4846, 0.273, 0.4967, 0.2706, 0.5, 0.2544, 0.4846, 0.247, 0.4679, 0.2508, 0.4666, 0.2544, 0.4846, 0.235, 0.4835, 0.2361, 0.4796, 0.2544, 0.4846, 0.2706, 0.5, 0.2675, 0.5027, 0.2544, 0.4846, 0.02378, 0.9295, 0.02378, 0.5014, 0.02961, 0.5014, 0.02961, 0.9296, 0.01794, 0.9296, 0.01794, 0.5014, 0.02378, 0.5014, 0.02378, 0.9295, 0.01231, 0.9296, 0.01231, 0.5014, 0.01794, 0.5014, 0.01794, 0.9296, 0.007112, 0.9296, 0.007112, 0.5014, 0.01231, 0.5014, 0.01231, 0.9296, 0.002536, 0.9297, 0.002537, 0.5015, 0.007112, 0.5014, 0.007112, 0.9296, 0.08767, 0.9296, 0.08767, 0.5014, 0.09216, 0.5015, 0.09216, 0.9297, 0.08254, 0.9296, 0.08254, 0.5014, 0.08767, 0.5014, 0.08767, 0.9296, 0.07695, 0.9296, 0.07695, 0.5014, 0.08254, 0.5014, 0.08254, 0.9296, 0.07113, 0.9295, 0.07113, 0.5014, 0.07695, 0.5014, 0.07695, 0.9296, 0.06529, 0.9296, 0.06529, 0.5014, 0.07113, 0.5014, 0.07113, 0.9295, 0.05966, 0.9296, 0.05966, 0.5014, 0.06529, 0.5014, 0.06529, 0.9296, 0.05446, 0.9296, 0.05446, 0.5014, 0.05966, 0.5014, 0.05966, 0.9296, 0.04988, 0.9297, 0.04988, 0.5015, 0.05446, 0.5014, 0.05446, 0.9296, 0.1491, 0.9295, 0.1491, 0.5013, 0.1446, 0.5013, 0.1446, 0.9295, 0.1542, 0.9294, 0.1542, 0.5012, 0.1491, 0.5013, 0.1491, 0.9295, 0.1598, 0.9294, 0.1598, 0.5012, 0.1542, 0.5012, 0.1542, 0.9294, 0.1656, 0.9294, 0.1656, 0.5012, 0.1598, 0.5012, 0.1598, 0.9294, 0.1714, 0.9294, 0.1714, 0.5012, 0.1656, 0.5012, 0.1656, 0.9294, 0.1771, 0.9294, 0.1771, 0.5012, 0.1714, 0.5012, 0.1714, 0.9294, 0.1823, 0.9295, 0.1823, 0.5013, 0.1771, 0.5012, 0.1771, 0.9294, 0.1869, 0.9295, 0.1869, 0.5013, 0.1823, 0.5013, 0.1823, 0.9295, 0.135, 0.9296, 0.135, 0.5014, 0.1395, 0.5015, 0.1395, 0.9297, 0.1299, 0.9296, 0.1299, 0.5014, 0.135, 0.5014, 0.135, 0.9296, 0.1243, 0.9296, 0.1243, 0.5014, 0.1299, 0.5014, 0.1299, 0.9296, 0.1185, 0.9295, 0.1185, 0.5013, 0.1243, 0.5014, 0.1243, 0.9296, 0.1126, 0.9296, 0.1126, 0.5014, 0.1185, 0.5013, 0.1185, 0.9295, 0.107, 0.9296, 0.107, 0.5014, 0.1126, 0.5014, 0.1126, 0.9296, 0.1018, 0.9296, 0.1018, 0.5014, 0.107, 0.5014, 0.107, 0.9296, 0.09723, 0.9297, 0.09723, 0.5015, 0.1018, 0.5014, 0.1018, 0.9296, 0.04033, 0.9296, 0.04033, 0.5014, 0.04481, 0.5015, 0.04481, 0.9297, 0.03519, 0.9296, 0.03519, 0.5014, 0.04033, 0.5014, 0.04033, 0.9296, 0.02961, 0.5014, 0.02961, 0.2947, 0.03519, 0.2947, 0.03519, 0.5014, 0.02378, 0.5014, 0.02378, 0.2946, 0.02961, 0.2947, 0.02961, 0.5014, 0.01231, 0.5014, 0.01231, 0.2947, 0.01794, 0.2947, 0.01794, 0.5014, 0.007112, 0.5014, 0.007112, 0.2947, 0.01231, 0.2947, 0.01231, 0.5014, 0.002537, 0.5015, 0.002537, 0.2948, 0.007112, 0.2947, 0.007112, 0.5014, 0.08767, 0.5014, 0.08767, 0.2947, 0.09216, 0.2948, 0.09216, 0.5015, 0.08254, 0.5014, 0.08254, 0.2947, 0.08767, 0.2947, 0.08767, 0.5014, 0.07695, 0.5014, 0.07695, 0.2947, 0.08254, 0.2947, 0.08254, 0.5014, 0.07113, 0.5014, 0.07113, 0.2946, 0.07695, 0.2947, 0.07695, 0.5014, 0.2849, 0.4968, 0.279, 0.4968, 0.2805, 0.465, 0.2834, 0.465, 0.05966, 0.5014, 0.05966, 0.2947, 0.06529, 0.2947, 0.06529, 0.5014, 0.05446, 0.5014, 0.05446, 0.2947, 0.05966, 0.2947, 0.05966, 0.5014, 0.04988, 0.5015, 0.04988, 0.2948, 0.05446, 0.2947, 0.05446, 0.5014, 0.1491, 0.5013, 0.1491, 0.2946, 0.1446, 0.2946, 0.1446, 0.5013, 0.1542, 0.5012, 0.1542, 0.2945, 0.1491, 0.2946, 0.1491, 0.5013, 0.1598, 0.5012, 0.1598, 0.2945, 0.1542, 0.2945, 0.1542, 0.5012, 0.1656, 0.5012, 0.1656, 0.2945, 0.1598, 0.2945, 0.1598, 0.5012, 0.1771, 0.5012, 0.1771, 0.2945, 0.1714, 0.2945, 0.1714, 0.5012, 0.1823, 0.5013, 0.1823, 0.2946, 0.1771, 0.2945, 0.1771, 0.5012, 0.1869, 0.5013, 0.1869, 0.2946, 0.1823, 0.2946, 0.1823, 0.5013, 0.135, 0.5014, 0.135, 0.2947, 0.1395, 0.2948, 0.1395, 0.5015, 0.1299, 0.5014, 0.1299, 0.2947, 0.135, 0.2947, 0.135, 0.5014, 0.1243, 0.5014, 0.1243, 0.2947, 0.1299, 0.2947, 0.1299, 0.5014, 0.1185, 0.5013, 0.1185, 0.2946, 0.1243, 0.2947, 0.1243, 0.5014, 0.107, 0.5014, 0.107, 0.2947, 0.1126, 0.2947, 0.1126, 0.5014, 0.1018, 0.5014, 0.1018, 0.2947, 0.107, 0.2947, 0.107, 0.5014, 0.09723, 0.5015, 0.09723, 0.2948, 0.1018, 0.2947, 0.1018, 0.5014, 0.04033, 0.5014, 0.04033, 0.2947, 0.04481, 0.2948, 0.04481, 0.5015, 0.03519, 0.5014, 0.03519, 0.2947, 0.04033, 0.2947, 0.04033, 0.5014, 0.02961, 0.2947, 0.02961, 0.1334, 0.03519, 0.1335, 0.03519, 0.2947, 0.02378, 0.2946, 0.02378, 0.1334, 0.02961, 0.1334, 0.02961, 0.2947, 0.01794, 0.2947, 0.01794, 0.1334, 0.02378, 0.1334, 0.02378, 0.2946, 0.01231, 0.2947, 0.01231, 0.1335, 0.01794, 0.1334, 0.01794, 0.2947, 0.007112, 0.2947, 0.007112, 0.1335, 0.01231, 0.1335, 0.01231, 0.2947, 0.002537, 0.2948, 0.002537, 0.1336, 0.007112, 0.1335, 0.007112, 0.2947, 0.08767, 0.2947, 0.08767, 0.1335, 0.09216, 0.1336, 0.09216, 0.2948, 0.08254, 0.2947, 0.08254, 0.1335, 0.08767, 0.1335, 0.08767, 0.2947, 0.07695, 0.2947, 0.07695, 0.1334, 0.08254, 0.1335, 0.08254, 0.2947, 0.07113, 0.2946, 0.07113, 0.1334, 0.07695, 0.1334, 0.07695, 0.2947, 0.06529, 0.2947, 0.06529, 0.1334, 0.07113, 0.1334, 0.07113, 0.2946, 0.05966, 0.2947, 0.05966, 0.1335, 0.06529, 0.1334, 0.06529, 0.2947, 0.05446, 0.2947, 0.05446, 0.1335, 0.05966, 0.1335, 0.05966, 0.2947, 0.04988, 0.2948, 0.04988, 0.1336, 0.05446, 0.1335, 0.05446, 0.2947, 0.1491, 0.2946, 0.1491, 0.1333, 0.1446, 0.1334, 0.1446, 0.2946, 0.1542, 0.2945, 0.1542, 0.1333, 0.1491, 0.1333, 0.1491, 0.2946, 0.1598, 0.2945, 0.1598, 0.1333, 0.1542, 0.1333, 0.1542, 0.2945, 0.1656, 0.2945, 0.1656, 0.1333, 0.1598, 0.1333, 0.1598, 0.2945, 0.1714, 0.2945, 0.1714, 0.1333, 0.1656, 0.1333, 0.1656, 0.2945, 0.1771, 0.2945, 0.1771, 0.1333, 0.1714, 0.1333, 0.1714, 0.2945, 0.1823, 0.2946, 0.1823, 0.1333, 0.1771, 0.1333, 0.1771, 0.2945, 0.1869, 0.2946, 0.1869, 0.1334, 0.1823, 0.1333, 0.1823, 0.2946, 0.135, 0.2947, 0.135, 0.1335, 0.1395, 0.1336, 0.1395, 0.2948, 0.1299, 0.2947, 0.1299, 0.1335, 0.135, 0.1335, 0.135, 0.2947, 0.1243, 0.2947, 0.1243, 0.1334, 0.1299, 0.1335, 0.1299, 0.2947, 0.1185, 0.2946, 0.1185, 0.1334, 0.1243, 0.1334, 0.1243, 0.2947, 0.1126, 0.2947, 0.1126, 0.1334, 0.1185, 0.1334, 0.1185, 0.2946, 0.107, 0.2947, 0.107, 0.1335, 0.1126, 0.1334, 0.1126, 0.2947, 0.1018, 0.2947, 0.1018, 0.1335, 0.107, 0.1335, 0.107, 0.2947, 0.09723, 0.2948, 0.09723, 0.1336, 0.1018, 0.1335, 0.1018, 0.2947, 0.04033, 0.2947, 0.04033, 0.1335, 0.04481, 0.1336, 0.04481, 0.2948, 0.03519, 0.2947, 0.03519, 0.1335, 0.04033, 0.1335, 0.04033, 0.2947, 0.5914, 0.2296, 0.5856, 0.2296, 0.587, 0.1977, 0.59, 0.1977, 0.374, 0.2438, 0.374, 0.4505, 0.3422, 0.4505, 0.287, 0.3656, 0.287, 0.2864, 0.3738, 0.2439, 0.2873, 0.2863, 0.2873, 0.3655, 0.3422, 0.4506, 0.3738, 0.4506, 0.5913, 0.3426, 0.5942, 0.3424, 0.5942, 0.4268, 0.5784, 0.3423, 0.5842, 0.3418, 0.5842, 0.4352, 0.5943, 0.2368, 0.5972, 0.2366, 0.5972, 0.321, 0.2863, 0.5825, 0.2805, 0.5825, 0.2819, 0.5506, 0.2849, 0.5506, 0.374, 0.2443, 0.2875, 0.2866, 0.2875, 0.3659, 0.3424, 0.451, 0.374, 0.451, 0.3748, 0.2437, 0.3748, 0.4504, 0.3429, 0.4504, 0.2878, 0.3655, 0.2878, 0.2862, 0.5847, 0.08413, 0.579, 0.08321, 0.5847, 0.004762, 0.5849, 0.2296, 0.579, 0.2296, 0.5805, 0.1977, 0.5834, 0.1977, 0.3746, 0.2439, 0.3746, 0.4506, 0.3427, 0.4506, 0.2876, 0.3657, 0.2876, 0.2864, 0.3745, 0.2438, 0.288, 0.2862, 0.288, 0.3654, 0.3429, 0.4505, 0.3745, 0.4505, 0.579, 0.09458, 0.5847, 0.09366, 0.5847, 0.173, 0.5911, 0.2368, 0.594, 0.2366, 0.594, 0.321, 0.374, 0.2448, 0.2875, 0.2871, 0.2875, 0.3664, 0.3424, 0.4514, 0.374, 0.4515, 0.3281, 0.5446, 0.2897, 0.5044, 0.3281, 0.4677, 0.3746, 0.244, 0.3746, 0.4507, 0.3428, 0.4507, 0.2876, 0.3658, 0.2876, 0.2865, 0.5918, 0.06484, 0.5947, 0.06462, 0.5947, 0.149, 0.5842, 0.3306, 0.5784, 0.3301, 0.5842, 0.2371, 0.5743, 0.4664, 0.5743, 0.522, 0.5216, 0.4665, 0.1126, 0.1334, 0.111, 0.07706, 0.1185, 0.1334, 0.5854, 0.003514, 0.5912, 0.003191, 0.5912, 0.05637, 0.4628, 0.5287, 0.5153, 0.5843, 0.4627, 0.5843, 0.4142, 0.5446, 0.3758, 0.5044, 0.4142, 0.4677, 0.01794, 0.1334, 0.01631, 0.07706, 0.02378, 0.1334, 0.5907, 0.4287, 0.5849, 0.4287, 0.5878, 0.3756, 0.4572, 0.5446, 0.4188, 0.5044, 0.4572, 0.4677, 0.5912, 0.1158, 0.5854, 0.1158, 0.5883, 0.06275, 0.4627, 0.522, 0.4628, 0.4664, 0.5153, 0.522, 0.3712, 0.5446, 0.3327, 0.5044, 0.3712, 0.4677, 0.1917, 0.508, 0.23, 0.4676, 0.23, 0.5441, 0.5906, 0.2353, 0.5906, 0.2982, 0.5849, 0.2363, 0.5912, 0.1753, 0.5854, 0.1753, 0.5883, 0.1222, 0.0, 0.0, 0.0, 0.0, 0.0, 0.0, 0.0, 0.0, 0.3326, 0.5672, 0.3335, 0.5714, 0.3308, 0.5717, 0.3301, 0.568, 0.2979, 0.5904, 0.2949, 0.5874, 0.2969, 0.5857, 0.2996, 0.5884, 0.331, 0.5633, 0.3326, 0.5672, 0.3301, 0.568, 0.3286, 0.5645, 0.3015, 0.5928, 0.2979, 0.5904, 0.2996, 0.5884, 0.3027, 0.5904, 0.3286, 0.5597, 0.331, 0.5633, 0.3286, 0.5645, 0.3265, 0.5614, 0.3054, 0.5945, 0.3015, 0.5928, 0.3027, 0.5904, 0.3062, 0.5919, 0.3256, 0.5567, 0.3286, 0.5597, 0.3265, 0.5614, 0.3239, 0.5588, 0.3096, 0.5953, 0.3054, 0.5945, 0.3062, 0.5919, 0.3099, 0.5926, 0.322, 0.5543, 0.3256, 0.5567, 0.3239, 0.5588, 0.3208, 0.5567, 0.3139, 0.5953, 0.3096, 0.5953, 0.3099, 0.5926, 0.3136, 0.5926, 0.3181, 0.5527, 0.322, 0.5543, 0.3208, 0.5567, 0.3173, 0.5552, 0.3181, 0.5945, 0.3139, 0.5953, 0.3136, 0.5926, 0.3173, 0.5919, 0.2949, 0.5597, 0.2979, 0.5567, 0.2996, 0.5588, 0.2969, 0.5614, 0.3139, 0.5518, 0.3181, 0.5527, 0.3173, 0.5552, 0.3136, 0.5545, 0.322, 0.5928, 0.3181, 0.5945, 0.3173, 0.5919, 0.3208, 0.5904, 0.2925, 0.5633, 0.2949, 0.5597, 0.2969, 0.5614, 0.2949, 0.5645, 0.3096, 0.5518, 0.3139, 0.5518, 0.3136, 0.5545, 0.3099, 0.5545, 0.3256, 0.5904, 0.322, 0.5928, 0.3208, 0.5904, 0.3239, 0.5884, 0.2908, 0.5672, 0.2925, 0.5633, 0.2949, 0.5645, 0.2934, 0.568, 0.3054, 0.5527, 0.3096, 0.5518, 0.3099, 0.5545, 0.3062, 0.5552, 0.3286, 0.5874, 0.3256, 0.5904, 0.3239, 0.5884, 0.3265, 0.5857, 0.29, 0.5714, 0.2908, 0.5672, 0.2934, 0.568, 0.2927, 0.5717, 0.3015, 0.5543, 0.3054, 0.5527, 0.3062, 0.5552, 0.3027, 0.5567, 0.331, 0.5838, 0.3286, 0.5874, 0.3265, 0.5857, 0.3286, 0.5826, 0.29, 0.5757, 0.29, 0.5714, 0.2927, 0.5717, 0.2927, 0.5754, 0.2979, 0.5567, 0.3015, 0.5543, 0.3027, 0.5567, 0.2996, 0.5588, 0.3326, 0.5799, 0.331, 0.5838, 0.3286, 0.5826, 0.3301, 0.5791, 0.2908, 0.5799, 0.29, 0.5757, 0.2927, 0.5754, 0.2934, 0.5791, 0.3335, 0.5757, 0.3326, 0.5799, 0.3301, 0.5791, 0.3308, 0.5754, 0.2925, 0.5838, 0.2908, 0.5799, 0.2934, 0.5791, 0.2949, 0.5826, 0.3335, 0.5714, 0.3335, 0.5757, 0.3308, 0.5754, 0.3308, 0.5717, 0.2603, 0.5394, 0.2603, 0.5358, 0.2839, 0.5358, 0.2839, 0.5394, 0.0, 0.0, 0.0, 0.0, 0.0, 0.0, 0.0, 0.0, 0.0, 0.0, 0.0, 0.0, 0.0, 0.0, 0.0, 0.0, 0.0, 0.0, 0.0, 0.0, 0.0, 0.0, 0.0, 0.0, 0.0, 0.0, 0.0, 0.0, 0.0, 0.0, 0.0, 0.0, 0.0, 0.0, 0.0, 0.0, 0.0, 0.0, 0.0, 0.0, 0.0, 0.0, 0.0, 0.0, 0.0, 0.0, 0.0, 0.0, 0.0, 0.0, 0.0, 0.0, 0.0, 0.0, 0.0, 0.0, 0.0, 0.0, 0.0, 0.0, 0.0, 0.0, 0.0, 0.0, 0.0, 0.0, 0.0, 0.0, 0.0, 0.0, 0.0, 0.0, 0.0, 0.0, 0.0, 0.0, 0.0, 0.0, 0.0, 0.0, 0.0, 0.0, 0.0, 0.0, 0.0, 0.0, 0.0, 0.0, 0.0, 0.0, 0.0, 0.0, 0.0, 0.0, 0.0, 0.0, 0.0, 0.0, 0.0, 0.0, 0.0, 0.0, 0.0, 0.0, 0.0, 0.0, 0.0, 0.0, 0.0, 0.0, 0.0, 0.0, 0.0, 0.0, 0.0, 0.0, 0.0, 0.0, 0.0, 0.0, 0.0, 0.0, 0.0, 0.0, 0.0, 0.0, 0.0, 0.0, 0.0, 0.0, 0.0, 0.0, 0.0, 0.0, 0.0, 0.0, 0.0, 0.0, 0.0, 0.0, 0.0, 0.0, 0.0, 0.0, 0.0, 0.0, 0.0, 0.0, 0.0, 0.0, 0.0, 0.0, 0.0, 0.0, 0.0, 0.0, 0.0, 0.0, 0.0, 0.0, 0.0, 0.0, 0.0, 0.0, 0.0, 0.0, 0.0, 0.0, 0.0, 0.0, 0.0, 0.0, 0.0, 0.0, 0.0, 0.0, 0.0, 0.0, 0.0, 0.0, 0.0, 0.0, 0.0, 0.0, 0.0, 0.0, 0.0, 0.0, 0.0, 0.0, 0.0, 0.0, 0.0, 0.0, 0.0, 0.0, 0.0, 0.0, 0.0, 0.0, 0.0, 0.0, 0.0, 0.0, 0.0, 0.0, 0.0, 0.0, 0.0, 0.0, 0.0, 0.0, 0.0, 0.0, 0.0, 0.0, 0.0, 0.0, 0.0, 0.0, 0.0, 0.0, 0.0, 0.0, 0.0, 0.0, 0.0, 0.0, 0.0, 0.0, 0.0, 0.0, 0.0, 0.0, 0.0, 0.0, 0.0, 0.0, 0.0, 0.0, 0.0, 0.0, 0.0, 0.0, 0.0, 0.0, 0.0, 0.0, 0.3405, 0.5796, 0.3391, 0.5761, 0.3432, 0.5749, 0.3443, 0.5776, 0.576, 0.5511, 0.576, 0.554, 0.5524, 0.554, 0.5524, 0.5511, 0.2338, 0.5321, 0.2338, 0.5283, 0.2574, 0.5283, 0.2574, 0.5321, 0.2602, 0.5427, 0.2603, 0.5394, 0.2839, 0.5394, 0.2838, 0.5427, 0.576, 0.5478, 0.576, 0.5511, 0.5524, 0.5511, 0.5524, 0.5478, 0.2338, 0.5358, 0.2338, 0.5321, 0.2574, 0.5321, 0.2574, 0.5358, 0.2602, 0.5455, 0.2602, 0.5427, 0.2838, 0.5427, 0.2838, 0.5455, 0.5759, 0.5441, 0.576, 0.5478, 0.5524, 0.5478, 0.5523, 0.5441, 0.2337, 0.5394, 0.2338, 0.5358, 0.2574, 0.5358, 0.2573, 0.5394, 0.5258, 0.5299, 0.5258, 0.5269, 0.5494, 0.5269, 0.5494, 0.5299, 0.5759, 0.5404, 0.5759, 0.5441, 0.5523, 0.5441, 0.5523, 0.5404, 0.5259, 0.5332, 0.5258, 0.5299, 0.5494, 0.5299, 0.5495, 0.5332, 0.5759, 0.5367, 0.5759, 0.5404, 0.5523, 0.5404, 0.5523, 0.5367, 0.5259, 0.5368, 0.5259, 0.5332, 0.5495, 0.5332, 0.5495, 0.5368, 0.576, 0.5331, 0.5759, 0.5367, 0.5523, 0.5367, 0.5524, 0.5331, 0.5259, 0.5405, 0.5259, 0.5368, 0.5495, 0.5368, 0.5495, 0.5405, 0.576, 0.5298, 0.576, 0.5331, 0.5524, 0.5331, 0.5524, 0.5298, 0.5259, 0.5443, 0.5259, 0.5405, 0.5495, 0.5405, 0.5495, 0.5443, 0.576, 0.5269, 0.576, 0.5298, 0.5524, 0.5298, 0.5524, 0.5269, 0.5259, 0.5479, 0.5259, 0.5443, 0.5495, 0.5443, 0.5495, 0.5479, 0.2602, 0.5214, 0.2602, 0.5184, 0.2838, 0.5184, 0.2838, 0.5214, 0.5258, 0.5511, 0.5259, 0.5479, 0.5495, 0.5479, 0.5494, 0.5511, 0.2603, 0.5247, 0.2602, 0.5214, 0.2838, 0.5214, 0.2839, 0.5247, 0.5258, 0.554, 0.5258, 0.5511, 0.5494, 0.5511, 0.5494, 0.554, 0.2603, 0.5283, 0.2603, 0.5247, 0.2839, 0.5247, 0.2839, 0.5283, 0.2337, 0.5214, 0.2337, 0.5184, 0.2573, 0.5184, 0.2573, 0.5214, 0.2603, 0.5321, 0.2603, 0.5283, 0.2839, 0.5283, 0.2839, 0.5321, 0.2337, 0.5427, 0.2337, 0.5394, 0.2573, 0.5394, 0.2573, 0.5427, 0.2337, 0.5247, 0.2337, 0.5214, 0.2573, 0.5214, 0.2573, 0.5247, 0.2603, 0.5358, 0.2603, 0.5321, 0.2839, 0.5321, 0.2839, 0.5358, 0.2337, 0.5455, 0.2337, 0.5427, 0.2573, 0.5427, 0.2573, 0.5455, 0.2338, 0.5283, 0.2337, 0.5247, 0.2573, 0.5247, 0.2574, 0.5283, 0.5662, 0.5674, 0.5662, 0.5703, 0.547, 0.5703, 0.547, 0.5674, 0.3665, 0.5537, 0.3696, 0.5558, 0.3669, 0.5591, 0.3644, 0.5574, 0.3426, 0.5827, 0.3405, 0.5796, 0.3443, 0.5776, 0.3459, 0.58, 0.363, 0.5522, 0.3665, 0.5537, 0.3644, 0.5574, 0.3617, 0.5563, 0.3453, 0.5854, 0.3426, 0.5827, 0.3459, 0.58, 0.348, 0.5821, 0.3593, 0.5515, 0.363, 0.5522, 0.3617, 0.5563, 0.3589, 0.5557, 0.3484, 0.5874, 0.3453, 0.5854, 0.348, 0.5821, 0.3504, 0.5837, 0.3556, 0.5515, 0.3593, 0.5515, 0.3589, 0.5557, 0.356, 0.5557, 0.3519, 0.5889, 0.3484, 0.5874, 0.3504, 0.5837, 0.3531, 0.5848, 0.3519, 0.5522, 0.3556, 0.5515, 0.356, 0.5557, 0.3531, 0.5563, 0.3556, 0.5896, 0.3519, 0.5889, 0.3531, 0.5848, 0.356, 0.5854, 0.3484, 0.5537, 0.3519, 0.5522, 0.3531, 0.5563, 0.3504, 0.5574, 0.3593, 0.5896, 0.3556, 0.5896, 0.356, 0.5854, 0.3589, 0.5854, 0.3453, 0.5558, 0.3484, 0.5537, 0.3504, 0.5574, 0.348, 0.5591, 0.363, 0.5889, 0.3593, 0.5896, 0.3589, 0.5854, 0.3617, 0.5848, 0.3426, 0.5584, 0.3453, 0.5558, 0.348, 0.5591, 0.3459, 0.5611, 0.3665, 0.5874, 0.363, 0.5889, 0.3617, 0.5848, 0.3644, 0.5837, 0.3405, 0.5615, 0.3426, 0.5584, 0.3459, 0.5611, 0.3443, 0.5635, 0.3765, 0.5687, 0.3765, 0.5724, 0.3722, 0.572, 0.3722, 0.5691, 0.3696, 0.5854, 0.3665, 0.5874, 0.3644, 0.5837, 0.3669, 0.5821, 0.3391, 0.565, 0.3405, 0.5615, 0.3443, 0.5635, 0.3432, 0.5662, 0.3758, 0.565, 0.3765, 0.5687, 0.3722, 0.5691, 0.3717, 0.5662, 0.3722, 0.5827, 0.3696, 0.5854, 0.3669, 0.5821, 0.3689, 0.58, 0.3384, 0.5687, 0.3391, 0.565, 0.3432, 0.5662, 0.3426, 0.5691, 0.3743, 0.5615, 0.3758, 0.565, 0.3717, 0.5662, 0.3705, 0.5635, 0.3743, 0.5796, 0.3722, 0.5827, 0.3689, 0.58, 0.3705, 0.5776, 0.3384, 0.5724, 0.3384, 0.5687, 0.3426, 0.5691, 0.3426, 0.572, 0.3722, 0.5584, 0.3743, 0.5615, 0.3705, 0.5635, 0.3689, 0.5611, 0.3758, 0.5761, 0.3743, 0.5796, 0.3705, 0.5776, 0.3717, 0.5749, 0.3391, 0.5761, 0.3384, 0.5724, 0.3426, 0.572, 0.3432, 0.5749, 0.3696, 0.5558, 0.3722, 0.5584, 0.3689, 0.5611, 0.3669, 0.5591, 0.3765, 0.5724, 0.3758, 0.5761, 0.3717, 0.5749, 0.3722, 0.572, 0.252, 0.5748, 0.2504, 0.5723, 0.2493, 0.5696, 0.2487, 0.5668, 0.2487, 0.5639, 0.2493, 0.561, 0.2504, 0.5583, 0.252, 0.5559, 0.2541, 0.5538, 0.2565, 0.5522, 0.2592, 0.5511, 0.2621, 0.5505, 0.265, 0.5505, 0.2678, 0.5511, 0.2705, 0.5522, 0.273, 0.5538, 0.275, 0.5559, 0.2766, 0.5583, 0.2778, 0.561, 0.2783, 0.5639, 0.2783, 0.5668, 0.2778, 0.5696, 0.2766, 0.5723, 0.275, 0.5748, 0.273, 0.5768, 0.2705, 0.5784, 0.2678, 0.5796, 0.265, 0.5801, 0.2621, 0.5801, 0.2592, 0.5796, 0.2565, 0.5784, 0.2541, 0.5768, 0.5686, 0.5757, 0.5686, 0.5732, 0.5877, 0.5732, 0.5877, 0.5757, 0.5662, 0.5645, 0.5662, 0.5674, 0.547, 0.5674, 0.547, 0.5645, 0.5685, 0.5779, 0.5686, 0.5757, 0.5877, 0.5757, 0.5877, 0.5779, 0.5662, 0.5617, 0.5662, 0.5645, 0.547, 0.5645, 0.5471, 0.5617, 0.4551, 0.5692, 0.4551, 0.5715, 0.436, 0.5715, 0.436, 0.5692, 0.5662, 0.5591, 0.5662, 0.5617, 0.5471, 0.5617, 0.5471, 0.5591, 0.4551, 0.5666, 0.4551, 0.5692, 0.436, 0.5692, 0.436, 0.5666, 0.5662, 0.5569, 0.5662, 0.5591, 0.5471, 0.5591, 0.5471, 0.5569, 0.4551, 0.5638, 0.4551, 0.5666, 0.436, 0.5666, 0.4359, 0.5638, 0.5256, 0.5592, 0.5255, 0.5569, 0.5447, 0.5569, 0.5447, 0.5592, 0.4551, 0.5609, 0.4551, 0.5638, 0.4359, 0.5638, 0.4359, 0.5609, 0.5256, 0.5757, 0.5256, 0.5732, 0.5447, 0.5732, 0.5447, 0.5757, 0.5256, 0.5618, 0.5256, 0.5592, 0.5447, 0.5592, 0.5447, 0.5618, 0.4551, 0.558, 0.4551, 0.5609, 0.4359, 0.5609, 0.436, 0.558, 0.5255, 0.5779, 0.5256, 0.5757, 0.5447, 0.5757, 0.5447, 0.5779, 0.5256, 0.5646, 0.5256, 0.5618, 0.5447, 0.5618, 0.5447, 0.5646, 0.4551, 0.5553, 0.4551, 0.558, 0.436, 0.558, 0.436, 0.5553, 0.5686, 0.5592, 0.5686, 0.5569, 0.5877, 0.5569, 0.5877, 0.5592, 0.5256, 0.5675, 0.5256, 0.5646, 0.5447, 0.5646, 0.5447, 0.5675, 0.4551, 0.5527, 0.4551, 0.5553, 0.436, 0.5553, 0.436, 0.5527, 0.5686, 0.5618, 0.5686, 0.5592, 0.5877, 0.5592, 0.5877, 0.5618, 0.5256, 0.5704, 0.5256, 0.5675, 0.5447, 0.5675, 0.5447, 0.5704, 0.4551, 0.5505, 0.4551, 0.5527, 0.436, 0.5527, 0.436, 0.5505, 0.5686, 0.5646, 0.5686, 0.5618, 0.5877, 0.5618, 0.5877, 0.5646, 0.5256, 0.5732, 0.5256, 0.5704, 0.5447, 0.5704, 0.5447, 0.5732, 0.5662, 0.5757, 0.5662, 0.5779, 0.5471, 0.5779, 0.5471, 0.5757, 0.5686, 0.5675, 0.5686, 0.5646, 0.5877, 0.5646, 0.5878, 0.5675, 0.5662, 0.5731, 0.5662, 0.5757, 0.5471, 0.5757, 0.5471, 0.5731, 0.5686, 0.5704, 0.5686, 0.5675, 0.5878, 0.5675, 0.5877, 0.5704, 0.5662, 0.5703, 0.5662, 0.5731, 0.5471, 0.5731, 0.547, 0.5703, 0.5686, 0.5732, 0.5686, 0.5704, 0.5877, 0.5704, 0.5877, 0.5732, 0.5881, 0.431, 0.5868, 0.4313, 0.5854, 0.4313, 0.5841, 0.431, 0.5828, 0.4305, 0.5817, 0.4297, 0.5807, 0.4287, 0.58, 0.4276, 0.5795, 0.4264, 0.5792, 0.425, 0.5792, 0.4236, 0.5795, 0.4223, 0.58, 0.421, 0.5807, 0.4199, 0.5817, 0.4189, 0.5828, 0.4182, 0.5841, 0.4177, 0.5854, 0.4174, 0.5868, 0.4174, 0.5881, 0.4177, 0.5894, 0.4182, 0.5905, 0.4189, 0.5915, 0.4199, 0.5923, 0.421, 0.5928, 0.4223, 0.5931, 0.4236, 0.5931, 0.425, 0.5928, 0.4264, 0.5923, 0.4276, 0.5915, 0.4287, 0.5905, 0.4297, 0.5894, 0.4305])
me_cylinder.materials.append(mat_redtop)
me_cylinder.use_remesh_preserve_volume = False
me_cylinder.use_remesh_preserve_attributes = False
me_cylinder.use_mirror_vertex_groups = False
me_cylinder.update()

# ---- objects
ob_redtop = bpy.data.objects.new('RedTop', me_cylinder)

# ---- transforms, parenting, visibility, modifiers, constraints
ob_redtop.location = (0.0, 0.0, 0.0)
ob_redtop.rotation_euler = (1.571, 0.0, 0.7854)
ob_redtop.scale = (0.11, 0.11, 0.11)
ob_redtop.lineart.crease_threshold = 0.0

# ---- collection membership
col_collection.objects.link(ob_redtop)

# ---- scene / render settings (as saved in the file)
scene.frame_start = 1; scene.frame_end = 250; scene.frame_set(1)
scene.render.engine = 'BLENDER_EEVEE_NEXT'
scene.cycles.use_denoising = False
scene.cycles.samples = 128
scene.cycles.sampling_pattern = 'TABULATED_SOBOL'
scene.cycles.use_adaptive_sampling = False
scene.cycles.use_light_tree = False
scene.view_settings.view_transform = 'Filmic'
bpy.context.view_layer.update()

# ---- added for rendering (the .blend has no active camera and no usable light): camera, sun
cam_auto = bpy.data.cameras.new('AutoCamera')
cam_auto.lens = 50.0
cam_auto.sensor_width = 36.0
cam_auto.clip_end = 1000.0
ob_auto_camera = bpy.data.objects.new('AutoCamera', cam_auto)
scene.collection.objects.link(ob_auto_camera)
ob_auto_camera.location = (3.45627, -4.14752, 2.36868)
ob_auto_camera.rotation_euler = (1.09748, -7.21219e-08, 0.694738)
scene.camera = ob_auto_camera
light_auto_sun = bpy.data.lights.new('AutoSun', 'SUN')
light_auto_sun.energy = 3.0
light_auto_sun.angle = 0.0523599
ob_auto_sun = bpy.data.objects.new('AutoSun', light_auto_sun)
scene.collection.objects.link(ob_auto_sun)
ob_auto_sun.rotation_euler = (0.872665, 0.174533, 0.523599)
bpy.context.view_layer.update()
